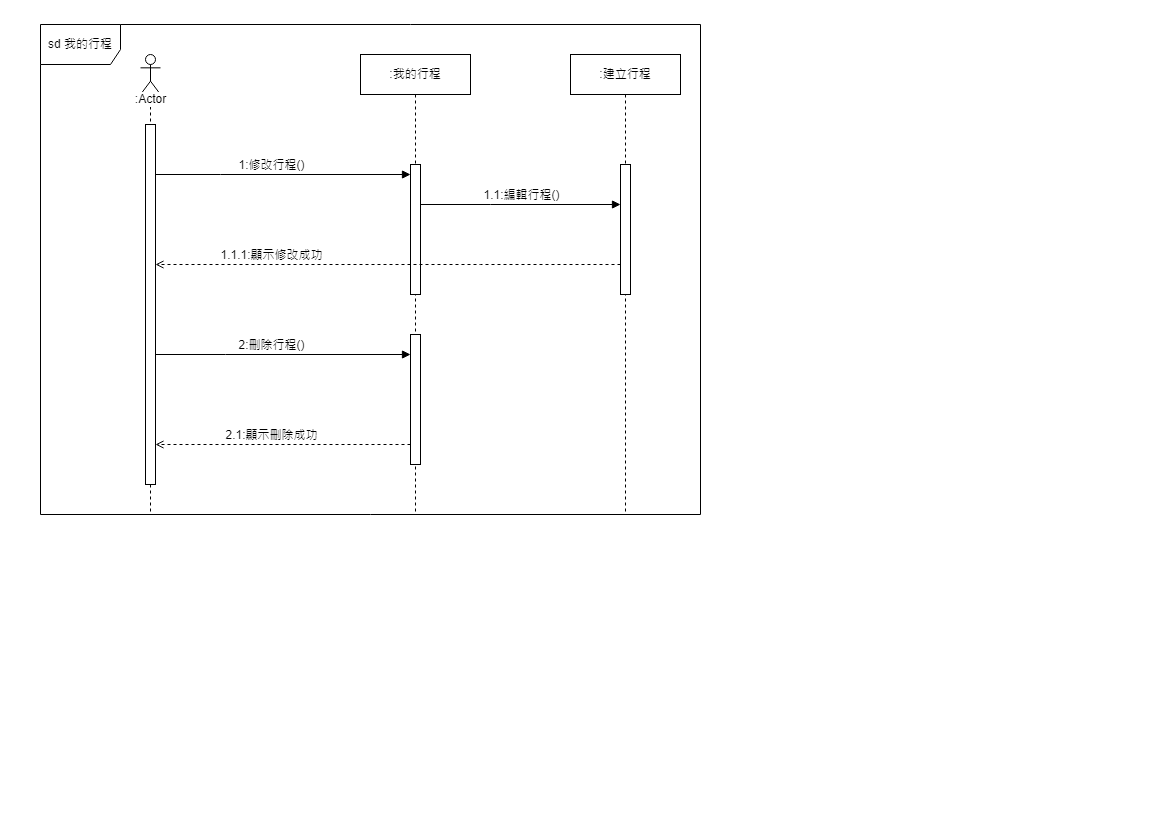

The diagram above was exported from draw.io. Its source (the exported page's mxGraphModel, read from the mxfile embedded in the PNG):
<mxGraphModel dx="1434" dy="2418" grid="1" gridSize="10" guides="1" tooltips="1" connect="1" arrows="1" fold="1" page="1" pageScale="1" pageWidth="1169" pageHeight="827" math="0" shadow="0">
  <root>
    <mxCell id="0" />
    <mxCell id="1" parent="0" />
    <mxCell id="iEffqRIrAABPin3Ir4Sc-1" value="" style="shape=umlLifeline;perimeter=lifelinePerimeter;whiteSpace=wrap;html=1;container=1;dropTarget=0;collapsible=0;recursiveResize=0;outlineConnect=0;portConstraint=eastwest;newEdgeStyle={&quot;edgeStyle&quot;:&quot;elbowEdgeStyle&quot;,&quot;elbow&quot;:&quot;vertical&quot;,&quot;curved&quot;:0,&quot;rounded&quot;:0};participant=umlActor;" vertex="1" parent="1">
      <mxGeometry x="140" y="-1600" width="20" height="460" as="geometry" />
    </mxCell>
    <mxCell id="iEffqRIrAABPin3Ir4Sc-2" value="" style="html=1;points=[];perimeter=orthogonalPerimeter;outlineConnect=0;targetShapes=umlLifeline;portConstraint=eastwest;newEdgeStyle={&quot;edgeStyle&quot;:&quot;elbowEdgeStyle&quot;,&quot;elbow&quot;:&quot;vertical&quot;,&quot;curved&quot;:0,&quot;rounded&quot;:0};" vertex="1" parent="iEffqRIrAABPin3Ir4Sc-1">
      <mxGeometry x="5" y="70" width="10" height="360" as="geometry" />
    </mxCell>
    <mxCell id="iEffqRIrAABPin3Ir4Sc-3" value="sd 我的行程" style="shape=umlFrame;whiteSpace=wrap;html=1;pointerEvents=0;width=80;height=40;" vertex="1" parent="1">
      <mxGeometry x="40" y="-1630" width="660" height="490" as="geometry" />
    </mxCell>
    <mxCell id="iEffqRIrAABPin3Ir4Sc-4" value=":Actor" style="text;html=1;align=center;verticalAlign=middle;resizable=0;points=[];autosize=1;strokeColor=none;fillColor=none;labelBackgroundColor=default;" vertex="1" parent="1">
      <mxGeometry x="125" y="-1570" width="50" height="30" as="geometry" />
    </mxCell>
    <mxCell id="iEffqRIrAABPin3Ir4Sc-5" value=":我的行程" style="shape=umlLifeline;perimeter=lifelinePerimeter;whiteSpace=wrap;html=1;container=1;dropTarget=0;collapsible=0;recursiveResize=0;outlineConnect=0;portConstraint=eastwest;newEdgeStyle={&quot;edgeStyle&quot;:&quot;elbowEdgeStyle&quot;,&quot;elbow&quot;:&quot;vertical&quot;,&quot;curved&quot;:0,&quot;rounded&quot;:0};" vertex="1" parent="1">
      <mxGeometry x="360" y="-1600" width="110" height="460" as="geometry" />
    </mxCell>
    <mxCell id="iEffqRIrAABPin3Ir4Sc-6" value="" style="html=1;points=[];perimeter=orthogonalPerimeter;outlineConnect=0;targetShapes=umlLifeline;portConstraint=eastwest;newEdgeStyle={&quot;edgeStyle&quot;:&quot;elbowEdgeStyle&quot;,&quot;elbow&quot;:&quot;vertical&quot;,&quot;curved&quot;:0,&quot;rounded&quot;:0};" vertex="1" parent="iEffqRIrAABPin3Ir4Sc-5">
      <mxGeometry x="50" y="110" width="10" height="130" as="geometry" />
    </mxCell>
    <mxCell id="SuemGbkYZtFRqwRSirFP-1" value="" style="html=1;points=[];perimeter=orthogonalPerimeter;outlineConnect=0;targetShapes=umlLifeline;portConstraint=eastwest;newEdgeStyle={&quot;edgeStyle&quot;:&quot;elbowEdgeStyle&quot;,&quot;elbow&quot;:&quot;vertical&quot;,&quot;curved&quot;:0,&quot;rounded&quot;:0};" vertex="1" parent="iEffqRIrAABPin3Ir4Sc-5">
      <mxGeometry x="50" y="280" width="10" height="130" as="geometry" />
    </mxCell>
    <mxCell id="iEffqRIrAABPin3Ir4Sc-7" style="edgeStyle=elbowEdgeStyle;rounded=0;orthogonalLoop=1;jettySize=auto;html=1;elbow=vertical;curved=0;endArrow=block;endFill=1;" edge="1" parent="1" source="iEffqRIrAABPin3Ir4Sc-2" target="iEffqRIrAABPin3Ir4Sc-6">
      <mxGeometry relative="1" as="geometry">
        <Array as="points">
          <mxPoint x="220" y="-1480" />
        </Array>
        <mxPoint x="155" y="-1480" as="sourcePoint" />
        <mxPoint x="320" y="-1475.5" as="targetPoint" />
      </mxGeometry>
    </mxCell>
    <mxCell id="iEffqRIrAABPin3Ir4Sc-8" value="1:修改行程()" style="edgeLabel;html=1;align=center;verticalAlign=middle;resizable=0;points=[];" connectable="0" vertex="1" parent="iEffqRIrAABPin3Ir4Sc-7">
      <mxGeometry x="-0.2364" y="1" relative="1" as="geometry">
        <mxPoint x="18" y="-9" as="offset" />
      </mxGeometry>
    </mxCell>
    <mxCell id="iEffqRIrAABPin3Ir4Sc-14" style="edgeStyle=elbowEdgeStyle;rounded=0;orthogonalLoop=1;jettySize=auto;html=1;elbow=vertical;curved=0;strokeColor=default;endArrow=open;endFill=0;strokeWidth=1;dashed=1;" edge="1" parent="1" source="SuemGbkYZtFRqwRSirFP-1" target="iEffqRIrAABPin3Ir4Sc-2">
      <mxGeometry relative="1" as="geometry">
        <Array as="points">
          <mxPoint x="340" y="-1210" />
          <mxPoint x="660" y="-1240" />
          <mxPoint x="405" y="-1380" />
          <mxPoint x="587.5" y="-1265.5" />
        </Array>
        <mxPoint x="650" y="-1210" as="sourcePoint" />
        <mxPoint x="190" y="-1380" as="targetPoint" />
      </mxGeometry>
    </mxCell>
    <mxCell id="iEffqRIrAABPin3Ir4Sc-15" value="2.1:顯示刪除成功" style="edgeLabel;html=1;align=center;verticalAlign=middle;resizable=0;points=[];" connectable="0" vertex="1" parent="iEffqRIrAABPin3Ir4Sc-14">
      <mxGeometry x="0.0678" y="-3" relative="1" as="geometry">
        <mxPoint x="-4" y="-7" as="offset" />
      </mxGeometry>
    </mxCell>
    <mxCell id="iEffqRIrAABPin3Ir4Sc-16" style="edgeStyle=elbowEdgeStyle;rounded=0;orthogonalLoop=1;jettySize=auto;html=1;elbow=vertical;curved=0;endArrow=block;endFill=1;" edge="1" parent="1" source="iEffqRIrAABPin3Ir4Sc-6" target="iEffqRIrAABPin3Ir4Sc-21">
      <mxGeometry relative="1" as="geometry">
        <Array as="points">
          <mxPoint x="490" y="-1450" />
          <mxPoint x="540" y="-1290" />
          <mxPoint x="225" y="-1280" />
        </Array>
        <mxPoint x="160" y="-1280" as="sourcePoint" />
        <mxPoint x="650" y="-1290" as="targetPoint" />
      </mxGeometry>
    </mxCell>
    <mxCell id="iEffqRIrAABPin3Ir4Sc-17" value="1.1:編輯行程()" style="edgeLabel;html=1;align=center;verticalAlign=middle;resizable=0;points=[];" connectable="0" vertex="1" parent="iEffqRIrAABPin3Ir4Sc-16">
      <mxGeometry x="-0.2364" y="1" relative="1" as="geometry">
        <mxPoint x="24" y="-9" as="offset" />
      </mxGeometry>
    </mxCell>
    <mxCell id="iEffqRIrAABPin3Ir4Sc-18" style="edgeStyle=elbowEdgeStyle;rounded=0;orthogonalLoop=1;jettySize=auto;html=1;elbow=vertical;curved=0;strokeColor=default;endArrow=open;endFill=0;strokeWidth=1;dashed=1;" edge="1" parent="1" target="iEffqRIrAABPin3Ir4Sc-2" source="iEffqRIrAABPin3Ir4Sc-21">
      <mxGeometry relative="1" as="geometry">
        <Array as="points">
          <mxPoint x="480" y="-1390" />
          <mxPoint x="280" y="-1380" />
          <mxPoint x="597.5" y="-1255.5" />
        </Array>
        <mxPoint x="650" y="-1370" as="sourcePoint" />
        <mxPoint x="160" y="-1370" as="targetPoint" />
      </mxGeometry>
    </mxCell>
    <mxCell id="iEffqRIrAABPin3Ir4Sc-19" value="1.1.1:顯示修改成功" style="edgeLabel;html=1;align=center;verticalAlign=middle;resizable=0;points=[];" connectable="0" vertex="1" parent="iEffqRIrAABPin3Ir4Sc-18">
      <mxGeometry x="0.0678" y="-3" relative="1" as="geometry">
        <mxPoint x="-102" y="-7" as="offset" />
      </mxGeometry>
    </mxCell>
    <mxCell id="iEffqRIrAABPin3Ir4Sc-20" value=":建立行程" style="shape=umlLifeline;perimeter=lifelinePerimeter;whiteSpace=wrap;html=1;container=1;dropTarget=0;collapsible=0;recursiveResize=0;outlineConnect=0;portConstraint=eastwest;newEdgeStyle={&quot;edgeStyle&quot;:&quot;elbowEdgeStyle&quot;,&quot;elbow&quot;:&quot;vertical&quot;,&quot;curved&quot;:0,&quot;rounded&quot;:0};" vertex="1" parent="1">
      <mxGeometry x="570" y="-1600" width="110" height="460" as="geometry" />
    </mxCell>
    <mxCell id="iEffqRIrAABPin3Ir4Sc-21" value="" style="html=1;points=[];perimeter=orthogonalPerimeter;outlineConnect=0;targetShapes=umlLifeline;portConstraint=eastwest;newEdgeStyle={&quot;edgeStyle&quot;:&quot;elbowEdgeStyle&quot;,&quot;elbow&quot;:&quot;vertical&quot;,&quot;curved&quot;:0,&quot;rounded&quot;:0};" vertex="1" parent="iEffqRIrAABPin3Ir4Sc-20">
      <mxGeometry x="50" y="110" width="10" height="130" as="geometry" />
    </mxCell>
    <mxCell id="SuemGbkYZtFRqwRSirFP-2" style="edgeStyle=elbowEdgeStyle;rounded=0;orthogonalLoop=1;jettySize=auto;html=1;elbow=vertical;curved=0;endArrow=block;endFill=1;" edge="1" parent="1" source="iEffqRIrAABPin3Ir4Sc-2" target="SuemGbkYZtFRqwRSirFP-1">
      <mxGeometry relative="1" as="geometry">
        <Array as="points">
          <mxPoint x="225" y="-1300" />
        </Array>
        <mxPoint x="160" y="-1300" as="sourcePoint" />
        <mxPoint x="415" y="-1300" as="targetPoint" />
      </mxGeometry>
    </mxCell>
    <mxCell id="SuemGbkYZtFRqwRSirFP-3" value="2:刪除行程()" style="edgeLabel;html=1;align=center;verticalAlign=middle;resizable=0;points=[];" connectable="0" vertex="1" parent="SuemGbkYZtFRqwRSirFP-2">
      <mxGeometry x="-0.2364" y="1" relative="1" as="geometry">
        <mxPoint x="18" y="-9" as="offset" />
      </mxGeometry>
    </mxCell>
  </root>
</mxGraphModel>